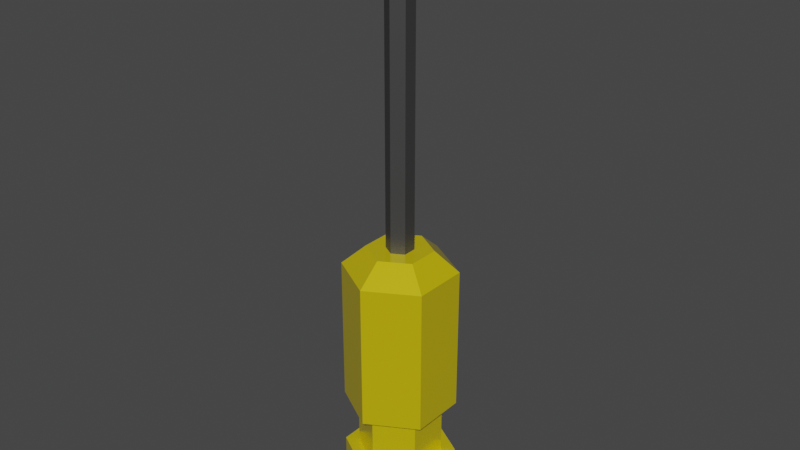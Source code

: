 # Source: Desarmador.blend  (saved by Blender 3.1.7; exported with 4.5.12 LTS)
import bpy
from mathutils import Matrix  # noqa: F401  (used for matrix-valued properties, if any)

bpy.ops.wm.read_factory_settings(use_empty=True)
scene = bpy.context.scene
scene.name = 'Scene'

# ---- collections
col_collection = bpy.data.collections.new('Collection'); scene.collection.children.link(col_collection)

# ---- materials (node trees are filled in below, after node groups)
mat_material_001 = bpy.data.materials.new('Material.001')
mat_material_001.use_transparent_shadow = False
mat_material_002 = bpy.data.materials.new('Material.002')
mat_material_002.use_transparent_shadow = False
mat_material_003 = bpy.data.materials.new('Material.003')
mat_material_003.use_transparent_shadow = False

# ---- material node trees
mat_material_001.use_nodes = True; mat_material_001.node_tree.nodes.clear()
_N = mat_material_001.node_tree.nodes; _L = mat_material_001.node_tree.links
n0 = _N.new('ShaderNodeBsdfPrincipled'); n0.name = 'Principled BSDF'; n0.location = (10, 300)
n0.distribution = 'GGX'
n0.subsurface_method = 'RANDOM_WALK_SKIN'
n0.inputs[0].default_value = (0.8, 0.6301, 0.004001, 1.0)
n0.inputs[1].default_value = 0.3
n0.inputs[2].default_value = 0.2
n0.inputs[3].default_value = 1.45
n0.inputs[13].default_value = 1.0
n0.inputs[27].default_value = (0.0, 0.0, 0.0, 1.0)
n0.inputs[28].default_value = 1.0
n1 = _N.new('ShaderNodeOutputMaterial'); n1.name = 'Material Output'; n1.location = (300, 300)
_L.new(n0.outputs[0], n1.inputs[0])
n1.is_active_output = True
mat_material_002.use_nodes = True; mat_material_002.node_tree.nodes.clear()
_N = mat_material_002.node_tree.nodes; _L = mat_material_002.node_tree.links
n0 = _N.new('ShaderNodeBsdfPrincipled'); n0.name = 'Principled BSDF'; n0.location = (10, 300)
n0.distribution = 'GGX'
n0.subsurface_method = 'RANDOM_WALK_SKIN'
n0.inputs[0].default_value = (0.09463, 0.09463, 0.09463, 1.0)
n0.inputs[1].default_value = 0.6
n0.inputs[3].default_value = 1.45
n0.inputs[27].default_value = (0.0, 0.0, 0.0, 1.0)
n0.inputs[28].default_value = 1.0
n1 = _N.new('ShaderNodeOutputMaterial'); n1.name = 'Material Output'; n1.location = (300, 300)
_L.new(n0.outputs[0], n1.inputs[0])
n1.is_active_output = True
mat_material_003.use_nodes = True; mat_material_003.node_tree.nodes.clear()
_N = mat_material_003.node_tree.nodes; _L = mat_material_003.node_tree.links
n0 = _N.new('ShaderNodeBsdfPrincipled'); n0.name = 'Principled BSDF'; n0.location = (10, 300)
n0.distribution = 'GGX'
n0.subsurface_method = 'RANDOM_WALK_SKIN'
n0.inputs[0].default_value = (0.06998, 0.06998, 0.06998, 1.0)
n0.inputs[1].default_value = 1.0
n0.inputs[3].default_value = 1.45
n0.inputs[27].default_value = (0.0, 0.0, 0.0, 1.0)
n0.inputs[28].default_value = 1.0
n1 = _N.new('ShaderNodeOutputMaterial'); n1.name = 'Material Output'; n1.location = (300, 300)
_L.new(n0.outputs[0], n1.inputs[0])
n1.is_active_output = True

# ---- world
world_world = bpy.data.worlds.new('World'); scene.world = world_world
world_world.use_nodes = True; world_world.node_tree.nodes.clear()
_N = world_world.node_tree.nodes; _L = world_world.node_tree.links
n0 = _N.new('ShaderNodeOutputWorld'); n0.name = 'World Output'; n0.location = (300, 300)
n1 = _N.new('ShaderNodeBackground'); n1.name = 'Background'; n1.location = (10, 300)
n1.inputs[0].default_value = (0.05088, 0.05088, 0.05088, 1.0)
_L.new(n1.outputs[0], n0.inputs[0])
n0.is_active_output = True
world_world.color = (0.05088, 0.05088, 0.05088)
world_world.use_sun_shadow = False
world_world.sun_shadow_jitter_overblur = 0.0

# ---- meshes
me_circle = bpy.data.meshes.new('Circle')
me_circle.from_pydata([(4.12e-09, 0.7926, 0.0), (-0.6864, 0.3963, 0.0), (-0.6864, -0.3963, 0.0), (7.341e-08, -0.7926, 0.0), (0.6864, -0.3963, 0.0), (0.6864, 0.3963, 0.0), (-0.2092, 0.1208, 5.0), (-3.915e-08, 0.2416, 5.0), (-0.2092, -0.1208, 5.0), (2.217e-08, -0.2416, 5.0), (0.2092, -0.1208, 5.0), (0.2092, 0.1208, 5.0), (-0.4985, 0.2878, 5.0), (8.433e-09, 0.5756, 5.0), (-0.4985, -0.2878, 5.0), (5.875e-08, -0.5756, 5.0), (0.4985, -0.2878, 5.0), (0.4985, 0.2878, 5.0), (-0.1879, 0.1085, 10.0), (1.93e-06, 0.217, 10.0), (-0.1879, -0.1085, 10.0), (1.99e-06, -0.217, 10.0), (0.1879, -0.1085, 10.0), (0.1879, 0.1085, 10.0), (-0.2092, 0.1208, 10.0), (1.927e-06, 0.2416, 10.0), (-0.2092, -0.1208, 10.0), (1.988e-06, -0.2416, 10.0), (0.2092, -0.1208, 10.0), (0.2092, 0.1208, 10.0), (-0.1879, 0.1085, 10.56), (1.93e-06, 0.217, 10.56), (-0.1879, -0.1085, 10.56), (1.99e-06, -0.217, 10.56), (0.1879, -0.1085, 10.56), (0.1879, 0.1085, 10.56), (-0.1879, -0.1085, 10.86), (0.1879, 0.1085, 10.86), (-0.08043, -0.1706, 10.69), (-0.1879, 0.01789, 10.68), (-0.1471, -0.08535, 10.7), (0.1879, -0.009463, 10.7), (0.08318, 0.169, 10.69), (0.1602, 0.09309, 10.69), (-0.866, -0.5, 0.9791), (-0.866, 0.5, 0.9791), (0.866, 0.5, 0.9791), (0.866, -0.5, 0.9791), (8.742e-08, -1.0, 0.9791), (0.0, 1.0, 0.9791), (-0.866, -0.5, 2.0), (0.866, 0.5, 2.0), (8.742e-08, -1.0, 2.0), (-0.866, 0.5, 2.0), (0.866, -0.5, 2.0), (0.0, 1.0, 2.0), (-0.6484, 0.3743, 2.0), (0.6484, -0.3743, 2.0), (5.576e-09, 0.7487, 2.0), (-0.6484, -0.3743, 2.0), (0.6484, 0.3743, 2.0), (7.103e-08, -0.7487, 2.0), (-0.6484, 0.3743, 0.9791), (0.6484, -0.3743, 0.9791), (5.576e-09, 0.7487, 0.9791), (-0.6484, -0.3743, 0.9791), (0.6484, 0.3743, 0.9791), (7.103e-08, -0.7487, 0.9791), (-0.866, -0.5, 4.634), (0.866, 0.5, 4.634), (8.742e-08, -1.0, 4.634), (-0.866, 0.5, 4.634), (0.866, -0.5, 4.634), (0.0, 1.0, 4.634), (-0.866, 0.5, 0.2327), (0.866, -0.5, 0.2327), (0.0, 1.0, 0.2327), (-0.866, -0.5, 0.2327), (0.866, 0.5, 0.2327), (8.742e-08, -1.0, 0.2327)], [], [(1, 0, 5, 4, 3, 2), (7, 6, 24, 25), (71, 68, 14, 12), (72, 69, 17, 16), (68, 70, 15, 14), (73, 71, 12, 13), (69, 73, 13, 17), (70, 72, 16, 15), (6, 7, 13, 12), (8, 6, 12, 14), (9, 8, 14, 15), (10, 9, 15, 16), (11, 10, 16, 17), (7, 11, 17, 13), (22, 23, 35, 34), (11, 7, 25, 29), (9, 10, 28, 27), (6, 8, 26, 24), (10, 11, 29, 28), (8, 9, 27, 26), (18, 19, 25, 24), (20, 18, 24, 26), (21, 20, 26, 27), (22, 21, 27, 28), (23, 22, 28, 29), (19, 23, 29, 25), (30, 32, 33, 34, 35, 31), (20, 21, 33, 32), (19, 18, 30, 31), (23, 19, 31, 35), (21, 22, 34, 33), (18, 20, 32, 30), (37, 36, 38, 33, 34, 41), (36, 37, 42, 31, 30, 39), (31, 42, 43, 35), (33, 38, 40, 32), (39, 40, 36), (36, 40, 38), (32, 40, 39, 30), (41, 43, 37), (37, 43, 42), (35, 43, 41, 34), (79, 75, 47, 48), (78, 76, 49, 46), (76, 74, 45, 49), (77, 79, 48, 44), (75, 78, 46, 47), (74, 77, 44, 45), (61, 57, 54, 52), (60, 58, 55, 51), (58, 56, 53, 55), (59, 61, 52, 50), (57, 60, 51, 54), (56, 59, 50, 53), (62, 65, 59, 56), (63, 66, 60, 57), (65, 67, 61, 59), (64, 62, 56, 58), (66, 64, 58, 60), (67, 63, 57, 61), (48, 47, 63, 67), (46, 49, 64, 66), (49, 45, 62, 64), (44, 48, 67, 65), (47, 46, 66, 63), (45, 44, 65, 62), (52, 54, 72, 70), (51, 55, 73, 69), (55, 53, 71, 73), (50, 52, 70, 68), (54, 51, 69, 72), (53, 50, 68, 71), (1, 2, 77, 74), (4, 5, 78, 75), (2, 3, 79, 77), (0, 1, 74, 76), (5, 0, 76, 78), (3, 4, 75, 79)])
me_circle.polygons.foreach_set('material_index', [0, 1, 0, 0, 0, 0, 0, 0, 0, 0, 0, 0, 0, 0, 2, 1, 1, 1, 1, 1, 1, 1, 1, 1, 1, 1, 0, 2, 2, 2, 2, 2, 2, 2, 2, 2, 2, 2, 2, 2, 2, 2, 0, 0, 0, 0, 0, 0, 0, 0, 0, 0, 0, 0, 0, 0, 0, 0, 0, 0, 0, 0, 0, 0, 0, 0, 0, 0, 0, 0, 0, 0, 0, 0, 0, 0, 0, 0])
_uv = me_circle.uv_layers.new(name='UVMap')
_uv.uv.foreach_set('vector', [0.0, 0.0, 0.0, 0.0, 0.0, 0.0, 0.0, 0.0, 0.0, 0.0, 0.0, 0.0, 0.0, 0.0, 0.0, 0.0, 0.0, 0.0, 0.0, 0.0, 0.0, 0.0, 0.0, 0.0, 0.0, 0.0, 0.0, 0.0, 0.0, 0.0, 0.0, 0.0, 0.0, 0.0, 0.0, 0.0, 0.0, 0.0, 0.0, 0.0, 0.0, 0.0, 0.0, 0.0, 0.0, 0.0, 0.0, 0.0, 0.0, 0.0, 0.0, 0.0, 0.0, 0.0, 0.0, 0.0, 0.0, 0.0, 0.0, 0.0, 0.0, 0.0, 0.0, 0.0, 0.0, 0.0, 0.0, 0.0, 0.0, 0.0, 0.0, 0.0, 0.0, 0.0, 0.0, 0.0, 0.0, 0.0, 0.0, 0.0, 0.0, 0.0, 0.0, 0.0, 0.0, 0.0, 0.0, 0.0, 0.0, 0.0, 0.0, 0.0, 0.0, 0.0, 0.0, 0.0, 0.0, 0.0, 0.0, 0.0, 0.0, 0.0, 0.0, 0.0, 0.0, 0.0, 0.0, 0.0, 0.0, 0.0, 0.0, 0.0, 0.0, 0.0, 0.0, 0.0, 0.0, 0.0, 0.0, 0.0, 0.0, 0.0, 0.0, 0.0, 0.0, 0.0, 0.0, 0.0, 0.0, 0.0, 0.0, 0.0, 0.0, 0.0, 0.0, 0.0, 0.0, 0.0, 0.0, 0.0, 0.0, 0.0, 0.0, 0.0, 0.0, 0.0, 0.0, 0.0, 0.0, 0.0, 0.0, 0.0, 0.0, 0.0, 0.0, 0.0, 0.0, 0.0, 0.0, 0.0, 0.0, 0.0, 0.0, 0.0, 0.0, 0.0, 0.0, 0.0, 0.0, 0.0, 0.0, 0.0, 0.0, 0.0, 0.0, 0.0, 0.0, 0.0, 0.0, 0.0, 0.0, 0.0, 0.0, 0.0, 0.0, 0.0, 0.0, 0.0, 0.0, 0.0, 0.0, 0.0, 0.0, 0.0, 0.0, 0.0, 0.0, 0.0, 0.0, 0.0, 0.0, 0.0, 0.0, 0.0, 0.0, 0.0, 0.0, 0.0, 0.0, 0.0, 0.0, 0.0, 0.0, 0.0, 0.0, 0.0, 0.0, 0.0, 0.0, 0.0, 0.0, 0.0, 0.0, 0.0, 0.0, 0.0, 0.0, 0.0, 0.0, 0.0, 0.0, 0.0, 0.0, 0.0, 0.0, 0.0, 0.0, 0.0, 0.0, 0.0, 0.0, 0.0, 0.0, 0.0, 0.0, 0.0, 0.0, 0.0, 0.0, 0.0, 0.0, 0.0, 0.0, 0.0, 0.0, 0.0, 0.0, 0.0, 0.0, 0.0, 0.0, 0.0, 0.0, 0.0, 0.0, 0.0, 0.0, 0.0, 0.0, 0.0, 0.0, 0.0, 0.0, 0.0, 0.0, 0.0, 0.0, 0.0, 0.0, 0.0, 0.0, 0.0, 0.0, 0.0, 0.0, 0.0, 0.0, 0.0, 0.0, 0.0, 0.0, 0.0, 0.0, 0.0, 0.0, 0.0, 0.0, 0.0, 0.0, 0.0, 0.0, 0.0, 0.0, 0.0, 0.0, 0.0, 0.0, 0.0, 0.0, 0.0, 0.0, 0.0, 0.0, 0.0, 0.0, 0.0, 0.0, 0.0, 0.0, 0.0, 0.0, 0.0, 0.0, 0.0, 0.0, 0.0, 0.0, 0.0, 0.0, 0.0, 0.0, 0.0, 0.0, 0.0, 0.0, 0.0, 0.0, 0.0, 0.0, 0.0, 0.0, 0.0, 0.0, 0.0, 0.0, 0.0, 0.0, 0.0, 0.0, 0.0, 0.0, 0.0, 0.0, 0.0, 0.0, 0.0, 0.0, 0.0, 0.0, 0.0, 0.0, 0.0, 0.0, 0.0, 0.0, 0.0, 0.0, 0.0, 0.0, 0.0, 0.0, 0.0, 0.0, 0.0, 0.0, 0.0, 0.0, 0.0, 0.0, 0.0, 0.0, 0.0, 0.0, 0.0, 0.0, 0.0, 0.0, 0.0, 0.0, 0.0, 0.0, 0.0, 0.0, 0.0, 0.0, 0.0, 0.0, 0.0, 0.0, 0.0, 0.0, 0.0, 0.0, 0.0, 0.0, 0.0, 0.0, 0.0, 0.0, 0.0, 0.0, 0.0, 0.0, 0.0, 0.0, 0.0, 0.0, 0.0, 0.0, 0.0, 0.0, 0.0, 0.0, 0.0, 0.0, 0.0, 0.0, 0.0, 0.0, 0.0, 0.0, 0.0, 0.0, 0.0, 0.0, 0.0, 0.0, 0.0, 0.0, 0.0, 0.0, 0.0, 0.0, 0.0, 0.0, 0.0, 0.0, 0.0, 0.0, 0.0, 0.0, 0.0, 0.0, 0.0, 0.0, 0.0, 0.0, 0.0, 0.0, 0.0, 0.0, 0.0, 0.0, 0.0, 0.0, 0.0, 0.0, 0.0, 0.0, 0.0, 0.0, 0.0, 0.0, 0.0, 0.0, 0.0, 0.0, 0.0, 0.0, 0.0, 0.0, 0.0, 0.0, 0.0, 0.0, 0.0, 0.0, 0.0, 0.0, 0.0, 0.0, 0.0, 0.0, 0.0, 0.0, 0.0, 0.0, 0.0, 0.0, 0.0, 0.0, 0.0, 0.0, 0.0, 0.0, 0.0, 0.0, 0.0, 0.0, 0.0, 0.0, 0.0, 0.0, 0.0, 0.0, 0.0, 0.0, 0.0, 0.0, 0.0, 0.0, 0.0, 0.0, 0.0, 0.0, 0.0, 0.0, 0.0, 0.0, 0.0, 0.0, 0.0, 0.0, 0.0, 0.0, 0.0, 0.0, 0.0, 0.0, 0.0, 0.0, 0.0, 0.0, 0.0, 0.0, 0.0, 0.0, 0.0, 0.0, 0.0, 0.0, 0.0, 0.0, 0.0, 0.0, 0.0, 0.0, 0.0, 0.0, 0.0, 0.0, 0.0, 0.0, 0.0, 0.0, 0.0, 0.0, 0.0, 0.0, 0.0, 0.0, 0.0, 0.0, 0.0, 0.0, 0.0, 0.0, 0.0, 0.0, 0.0, 0.0, 0.0, 0.0, 0.0, 0.0, 0.0, 0.0, 0.0, 0.0, 0.0, 0.0, 0.0, 0.0, 0.0, 0.0, 0.0, 0.0, 0.0, 0.0, 0.0, 0.0, 0.0, 0.0, 0.0, 0.0, 0.0, 0.0, 0.0, 0.0, 0.0, 0.0, 0.0, 0.0, 0.0, 0.0, 0.0, 0.0, 0.0, 0.0, 0.0, 0.0, 0.0, 0.0, 0.0, 0.0, 0.0, 0.0, 0.0, 0.0, 0.0, 0.0, 0.0])
me_circle.materials.append(mat_material_001)
me_circle.materials.append(mat_material_002)
me_circle.materials.append(mat_material_003)
me_circle.use_remesh_fix_poles = True
me_circle.use_remesh_preserve_attributes = False
me_circle.update()

# ---- objects
ob_circle = bpy.data.objects.new('Circle', me_circle)

# ---- transforms, parenting, visibility, modifiers, constraints
ob_circle.location = (0.0, 0.0, 0.0)

# ---- collection membership
col_collection.objects.link(ob_circle)

# ---- scene / render settings (as saved in the file)
scene.frame_start = 1; scene.frame_end = 250; scene.frame_set(0)
scene.render.engine = 'BLENDER_EEVEE_NEXT'
scene.cycles.sampling_pattern = 'TABULATED_SOBOL'
scene.cycles.use_light_tree = False
scene.view_settings.view_transform = 'Filmic'
bpy.context.view_layer.update()

# ---- added for rendering (the .blend has no active camera and no usable light): camera, sun
cam_auto = bpy.data.cameras.new('AutoCamera')
cam_auto.lens = 50.0
cam_auto.sensor_width = 36.0
cam_auto.clip_end = 1000.0
ob_auto_camera = bpy.data.objects.new('AutoCamera', cam_auto)
scene.collection.objects.link(ob_auto_camera)
ob_auto_camera.location = (10.3415, -12.4098, 13.703)
ob_auto_camera.rotation_euler = (1.09748, -7.21219e-08, 0.694738)
scene.camera = ob_auto_camera
light_auto_sun = bpy.data.lights.new('AutoSun', 'SUN')
light_auto_sun.energy = 3.0
light_auto_sun.angle = 0.0523599
ob_auto_sun = bpy.data.objects.new('AutoSun', light_auto_sun)
scene.collection.objects.link(ob_auto_sun)
ob_auto_sun.rotation_euler = (0.872665, 0.174533, 0.523599)
bpy.context.view_layer.update()
